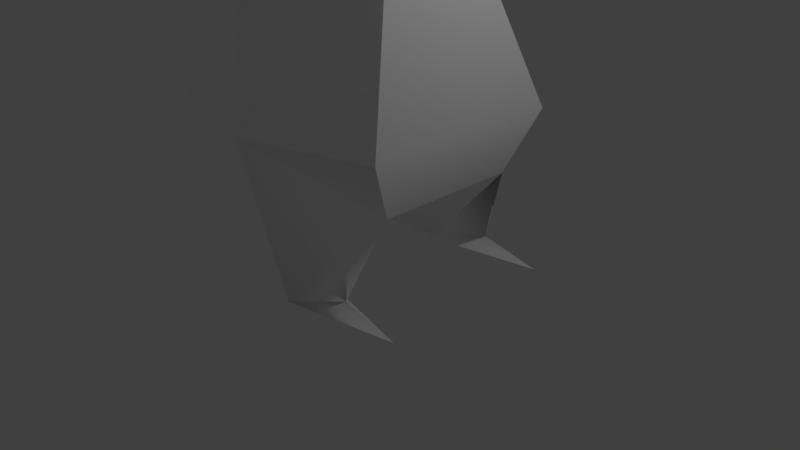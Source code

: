 # Source: zago4-end.blend  (saved by Blender 2.79.0; exported with 4.5.12 LTS)
import bpy
from mathutils import Matrix  # noqa: F401  (used for matrix-valued properties, if any)

bpy.ops.wm.read_factory_settings(use_empty=True)
scene = bpy.context.scene
scene.name = 'Scene'

# ---- collections
col_collection_1 = bpy.data.collections.new('Collection 1'); scene.collection.children.link(col_collection_1)

# ---- materials (node trees are filled in below, after node groups)
mat_lambert1 = bpy.data.materials.new('lambert1')
mat_lambert1.alpha_threshold = 0.0
mat_lambert1.use_transparent_shadow = False
mat_lambert1.diffuse_color = (1.0, 1.0, 1.0, 1.0)
mat_lambert1.roughness = 0.5

# ---- material node trees

# ---- world
world_world = bpy.data.worlds.new('World'); scene.world = world_world
world_world.color = (0.05088, 0.05088, 0.05088)
world_world.use_sun_shadow = False
world_world.sun_shadow_jitter_overblur = 0.0
world_world.cycles.sampling_method = 'MANUAL'

# ---- cameras
cam_camera = bpy.data.cameras.new('Camera')
cam_camera.clip_end = 100.0
cam_camera.lens = 35.0
cam_camera.sensor_width = 32.0
cam_camera.sensor_height = 18.0
cam_camera.ortho_scale = 7.314
cam_camera.dof.focus_distance = 0.0
cam_camera.dof.aperture_fstop = 128.0

# ---- lights
light_lamp = bpy.data.lights.new('Lamp', 'POINT')
light_lamp.transmission_factor = 0.0
light_lamp.cutoff_distance = 30.0
light_lamp.energy = 100.0
light_lamp.shadow_buffer_clip_start = 1.001
light_lamp.shadow_soft_size = 0.1
light_lamp.shadow_maximum_resolution = 0.006
light_lamp.use_absolute_resolution = True

# ---- meshes
me_x = bpy.data.meshes.new('未命名')
me_x.from_pydata([(0.3831, -0.1074, -0.6635), (-0.3831, -0.1074, -0.6635), (-0.7661, -0.1074, -9.244e-08), (-0.3831, -0.1074, 0.6635), (0.3831, -0.1074, 0.6635), (0.7661, -0.1074, 3.152e-09), (0.704, 0.6328, -0.7858), (-0.704, 0.6328, -0.7858), (-1.22, 0.6328, -1.472e-07), (-0.704, 0.6328, 0.8789), (0.704, 0.6328, 0.8789), (1.22, 0.6328, -1.196e-08), (0.704, 1.548, -0.7858), (-0.704, 1.548, -0.7858), (-1.22, 1.548, -1.472e-07), (-0.704, 1.548, 0.8789), (0.704, 1.548, 0.8789), (1.22, 1.548, -1.196e-08), (0.5068, 2.288, -0.4857), (-0.5068, 2.288, -0.4857), (-0.8259, 2.288, -9.553e-08), (-0.5068, 2.288, 0.4857), (0.5068, 2.288, 0.4857), (0.8259, 2.288, -1.196e-08), (6.557e-07, -5.392, -1.006), (0.0, 2.571, -1.196e-08), (0.6983, 2.288, -0.1943), (0.5706, 2.401, -1.196e-08), (-0.6983, 2.288, -0.1943), (-0.5706, 2.401, -6.21e-08), (1.11, 3.499, -0.3037), (-1.11, 3.499, -0.3037), (1.03, 2.864, 0.101), (1.158, 2.807, 0.101), (1.094, 2.807, 0.003849), (-1.03, 2.864, 0.101), (-1.158, 2.807, 0.101), (-1.094, 2.807, 0.003848), (-0.7492, -4.601, 0.89), (0.7492, -4.601, 0.89), (0.9585, -6.421, 1.138), (-0.9585, -6.421, 1.138), (-0.5256, -0.7485, 0.7003), (0.5256, -0.7485, 0.7003), (1.045, -1.019, -0.3477), (0.7667, -0.7485, -0.9273), (-0.7667, -0.7485, -0.9273), (-1.045, -1.019, -0.3477), (-1.489, -3.478, -1.608e-07), (-1.05, -3.478, 1.046), (1.05, -3.478, 1.046), (1.489, -3.478, 6.002e-08), (1.12, -3.478, -1.102), (-1.12, -3.478, -1.102), (-2.165, -0.5785, -0.1798), (2.165, -0.5785, -0.1798), (1.204, -6.421, 0.1757), (-1.204, -6.421, 0.1757), (0.7015, -6.421, 0.173), (-0.7015, -6.421, 0.173), (0.7927, -6.186, 0.3204), (0.9539, -6.183, 0.6142), (-0.7927, -6.186, 0.3204), (-0.9539, -6.183, 0.6142), (0.8894, -0.938, 0.1577), (-0.8894, -0.938, 0.1577), (1.657, -0.7383, -0.1798), (1.67, -0.8518, -0.1212), (1.669, -0.7583, -0.1019), (-1.657, -0.7383, -0.1798), (-1.67, -0.8518, -0.1212), (-1.669, -0.7583, -0.1019), (2.042, -0.6684, -0.06286), (-2.042, -0.6684, -0.06286), (2.081, -0.6887, -0.2904), (-2.081, -0.6887, -0.2904), (1.879, -0.6901, -0.1213), (1.898, -0.6893, -0.2095), (-1.879, -0.6901, -0.1213), (-1.898, -0.6893, -0.2095)], [], [(0, 1, 7, 6), (1, 2, 8, 7), (2, 3, 9, 8), (3, 4, 10, 9), (4, 5, 11, 10), (5, 0, 6, 11), (6, 7, 13, 12), (7, 8, 14, 13), (8, 9, 15, 14), (9, 10, 16, 15), (10, 11, 17, 16), (11, 6, 12, 17), (12, 13, 19, 18), (13, 14, 20, 28, 19), (14, 15, 21, 20), (15, 16, 22, 21), (16, 17, 23, 22), (17, 12, 18, 26, 23), (1, 0, 45, 46), (2, 1, 46), (3, 2, 42), (4, 3, 42, 43), (18, 19, 25), (19, 28, 29, 25), (20, 21, 25, 29), (21, 22, 25), (22, 23, 27, 25), (30, 34, 26, 27, 32), (27, 26, 18, 25), (29, 35, 36, 20), (20, 36, 37, 28), (32, 33, 30), (31, 35, 29, 28, 37), (33, 34, 30), (23, 33, 32, 27), (23, 26, 34, 33), (36, 35, 31), (37, 36, 31), (58, 61, 39), (39, 38, 24), (43, 42, 49, 50), (44, 64, 51), (45, 44, 51, 52), (46, 45, 52, 53), (47, 46, 53, 48), (42, 65, 48, 49), (49, 48, 38), (50, 49, 38, 39), (39, 61, 56), (58, 56, 40), (53, 52, 24), (48, 53, 57), (47, 2, 46), (5, 4, 43), (45, 5, 44), (0, 5, 45), (51, 50, 39), (79, 69, 75), (42, 2, 65), (64, 68, 66, 5), (44, 5, 66, 67), (41, 63, 57), (59, 62, 63, 41), (52, 56, 24), (38, 48, 57), (58, 39, 24), (58, 40, 61, 60), (56, 61, 40), (63, 62, 59), (41, 57, 59), (56, 58, 24), (60, 61, 58), (59, 57, 24), (59, 24, 38), (63, 59, 38), (57, 63, 38), (70, 71, 73), (5, 43, 64), (78, 69, 54), (67, 68, 64, 44), (51, 39, 56), (51, 56, 52), (53, 24, 57), (67, 66, 74), (55, 67, 77), (66, 68, 72), (70, 69, 2, 47), (47, 65, 71, 70), (65, 2, 69, 71), (66, 72, 76), (77, 66, 55), (71, 69, 73), (75, 69, 70), (67, 76, 72), (77, 67, 74), (70, 79, 75), (70, 78, 54), (55, 76, 67), (70, 54, 79), (67, 72, 68), (70, 73, 78), (66, 76, 55), (73, 69, 78), (74, 66, 77), (54, 69, 79), (51, 64, 43, 50), (48, 65, 47)])
me_x.polygons.foreach_set('use_smooth', [True] * 107)
_k = set([(0, 1), (0, 5), (0, 6), (0, 45), (1, 2), (1, 7), (1, 46), (2, 3), (2, 8), (2, 69), (3, 4), (3, 9), (3, 42), (4, 5), (4, 10), (4, 43), (5, 11), (5, 66), (6, 7), (6, 11), (6, 12), (7, 8), (7, 13), (8, 9), (8, 14), (9, 10), (9, 15), (10, 11), (10, 16), (11, 17), (12, 13), (12, 17), (12, 18), (13, 14), (13, 19), (14, 15), (14, 20), (15, 16), (15, 21), (16, 17), (16, 22), (17, 23), (18, 19), (18, 25), (18, 26), (19, 25), (19, 28), (20, 21), (20, 28), (20, 29), (21, 22), (21, 25), (22, 23), (22, 25), (23, 26), (23, 27), (24, 38), (24, 39), (24, 52), (24, 53), (24, 56), (24, 57), (25, 27), (25, 29), (38, 39), (38, 49), (38, 59), (39, 50), (39, 58), (40, 56), (40, 58), (41, 57), (41, 59), (42, 43), (42, 49), (43, 50), (44, 51), (44, 67), (45, 46), (45, 52), (46, 53), (47, 48), (47, 70), (54, 69), (54, 79), (55, 66), (55, 77), (58, 60), (59, 62), (67, 74), (70, 75), (74, 77), (75, 79)])
me_x.attributes.new('sharp_edge', 'BOOLEAN', 'EDGE').data.foreach_set('value', [ (min(e.vertices), max(e.vertices)) in _k for e in me_x.edges])
_uv = me_x.uv_layers.new(name='map1')
_uv.uv.foreach_set('vector', [0.4929, 0.1937, 0.4316, 0.1937, 0.4059, 0.1345, 0.5186, 0.1345, 0.03694, 0.5073, 0.09005, 0.5073, 0.09005, 0.5666, 0.02715, 0.5666, 0.09005, 0.5073, 0.1432, 0.5073, 0.1604, 0.5666, 0.09005, 0.5666, 0.6113, 0.3617, 0.6726, 0.3617, 0.6983, 0.4209, 0.5856, 0.4209, 0.2253, 0.5073, 0.2784, 0.5073, 0.2784, 0.5666, 0.2081, 0.5666, 0.2784, 0.5073, 0.3315, 0.5073, 0.3413, 0.5666, 0.2784, 0.5666, 0.5186, 0.1345, 0.4059, 0.1345, 0.4059, 0.06124, 0.5186, 0.06124, 0.02715, 0.5666, 0.09005, 0.5666, 0.09005, 0.6398, 0.02715, 0.6398, 0.09005, 0.5666, 0.1604, 0.5666, 0.1604, 0.6398, 0.09005, 0.6398, 0.5856, 0.4209, 0.6983, 0.4209, 0.6983, 0.4942, 0.5856, 0.4942, 0.2081, 0.5666, 0.2784, 0.5666, 0.2784, 0.6398, 0.2081, 0.6398, 0.2784, 0.5666, 0.3413, 0.5666, 0.3413, 0.6398, 0.2784, 0.6398, 0.5186, 0.06124, 0.4059, 0.06124, 0.4217, 0.001992, 0.5028, 0.001992, 0.02715, 0.6398, 0.09005, 0.6398, 0.09005, 0.6991, 0.0745, 0.6991, 0.05117, 0.6991, 0.09005, 0.6398, 0.1604, 0.6398, 0.1289, 0.6991, 0.09005, 0.6991, 0.5856, 0.4942, 0.6983, 0.4942, 0.6825, 0.5534, 0.6014, 0.5534, 0.2081, 0.6398, 0.2784, 0.6398, 0.2784, 0.6991, 0.2395, 0.6991, 0.2784, 0.6398, 0.3413, 0.6398, 0.3173, 0.6991, 0.294, 0.6991, 0.2784, 0.6991, 0.4316, 0.1937, 0.4929, 0.1937, 0.5236, 0.245, 0.4009, 0.245, 0.09005, 0.5073, 0.03694, 0.5073, 0.01582, 0.456, 0.1432, 0.5073, 0.09005, 0.5073, 0.1461, 0.456, 0.6726, 0.3617, 0.6113, 0.3617, 0.5999, 0.3104, 0.6841, 0.3104, 0.3909, 0.8252, 0.3909, 0.9063, 0.3521, 0.8658, 0.3909, 0.9063, 0.3676, 0.9217, 0.3521, 0.9114, 0.3521, 0.8658, 0.3521, 0.9319, 0.3132, 0.9063, 0.3521, 0.8658, 0.3521, 0.9114, 0.3132, 0.9063, 0.3132, 0.8252, 0.3521, 0.8658, 0.3132, 0.8252, 0.3521, 0.7997, 0.3521, 0.8201, 0.3521, 0.8658, 0.1179, 0.8966, 0.1425, 0.8412, 0.1266, 0.7997, 0.1422, 0.8087, 0.1503, 0.8458, 0.3521, 0.8201, 0.3676, 0.8099, 0.3909, 0.8252, 0.3521, 0.8658, 0.1122, 0.8087, 0.0754, 0.8458, 0.06518, 0.8412, 0.09177, 0.7997, 0.09005, 0.6991, 0.09813, 0.7406, 0.09035, 0.7406, 0.0745, 0.6991, 0.04931, 0.8458, 0.05952, 0.8412, 0.05569, 0.8966, 0.03423, 0.9971, 0.001839, 0.9463, 0.009922, 0.9093, 0.02547, 0.9002, 0.009613, 0.9418, 0.2703, 0.7406, 0.2781, 0.7406, 0.3027, 0.796, 0.03293, 0.7997, 0.05952, 0.8412, 0.04931, 0.8458, 0.0125, 0.8087, 0.2784, 0.6991, 0.294, 0.6991, 0.2781, 0.7406, 0.2703, 0.7406, 0.06518, 0.8412, 0.0754, 0.8458, 0.06901, 0.8966, 0.09035, 0.7406, 0.09813, 0.7406, 0.06574, 0.796, 0.6735, 0.6145, 0.6926, 0.5792, 0.8192, 0.5571, 0.6679, 0.7722, 0.5479, 0.7722, 0.6079, 0.6204, 0.6841, 0.3104, 0.5999, 0.3104, 0.5579, 0.09191, 0.726, 0.09191, 0.3062, 0.4344, 0.2658, 0.4409, 0.2784, 0.2376, 0.3526, 0.456, 0.3062, 0.4344, 0.2784, 0.2376, 0.3666, 0.2376, 0.4009, 0.245, 0.5236, 0.245, 0.5519, 0.4635, 0.3726, 0.4635, 0.06222, 0.4344, 0.01582, 0.456, 0.001839, 0.2376, 0.09005, 0.2376, 0.1461, 0.456, 0.1027, 0.4409, 0.09005, 0.2376, 0.1737, 0.2376, 0.1737, 0.2376, 0.09005, 0.2376, 0.1613, 0.1477, 0.726, 0.09191, 0.5579, 0.09191, 0.582, 0.001992, 0.7019, 0.001992, 0.2072, 0.1477, 0.2292, 0.02102, 0.2643, 0.001992, 0.7886, 0.09638, 0.8288, 0.0966, 0.8091, 0.1736, 0.3726, 0.4635, 0.5519, 0.4635, 0.4623, 0.6168, 0.09005, 0.2376, 0.001839, 0.2376, 0.1041, 0.001992, 0.06222, 0.4344, 0.09005, 0.5073, 0.01582, 0.456, 0.2784, 0.5073, 0.2253, 0.5073, 0.2224, 0.456, 0.3526, 0.456, 0.2784, 0.5073, 0.3062, 0.4344, 0.3315, 0.5073, 0.2784, 0.5073, 0.3526, 0.456, 0.2784, 0.2376, 0.1947, 0.2376, 0.2072, 0.1477, 0.281, 0.8902, 0.2851, 0.871, 0.2811, 0.9049, 0.1461, 0.456, 0.09005, 0.5073, 0.1027, 0.4409, 0.09197, 0.971, 0.1064, 0.9086, 0.108, 0.9095, 0.1584, 0.9809, 0.2289, 0.8826, 0.1559, 0.9049, 0.2064, 0.8336, 0.2155, 0.8326, 0.1811, 0.001992, 0.1392, 0.02102, 0.1041, 0.001992, 0.0416, 0.9002, 0.06038, 0.912, 0.06062, 0.9356, 0.0416, 0.9775, 0.3666, 0.2376, 0.2643, 0.001992, 0.3589, 0.08432, 0.1613, 0.1477, 0.09005, 0.2376, 0.1041, 0.001992, 0.6735, 0.6145, 0.8192, 0.5571, 0.7559, 0.7089, 0.06678, 0.9775, 0.06678, 0.9002, 0.08581, 0.9422, 0.08557, 0.9657, 0.2643, 0.001992, 0.2292, 0.02102, 0.1873, 0.001992, 0.5032, 0.7759, 0.5029, 0.7994, 0.4841, 0.8112, 0.8445, 0.3489, 0.8249, 0.2719, 0.8651, 0.2717, 0.8288, 0.0966, 0.7886, 0.09638, 0.7324, 0.001992, 0.5281, 0.7877, 0.5284, 0.8112, 0.5093, 0.7759, 0.8651, 0.2717, 0.8249, 0.2719, 0.9212, 0.1773, 0.3966, 0.7148, 0.4789, 0.6204, 0.5423, 0.7722, 0.4156, 0.7501, 0.3966, 0.7148, 0.5423, 0.7722, 0.1041, 0.001992, 0.1392, 0.02102, 0.1613, 0.1477, 0.5741, 0.776, 0.5816, 0.7759, 0.5888, 0.8058, 0.2784, 0.5073, 0.2224, 0.456, 0.2658, 0.4409, 0.3611, 0.9533, 0.3658, 0.9356, 0.3658, 0.9762, 0.2576, 0.9086, 0.2592, 0.9087, 0.2799, 0.9711, 0.2395, 0.9586, 0.2784, 0.2376, 0.2072, 0.1477, 0.2643, 0.001992, 0.2784, 0.2376, 0.2643, 0.001992, 0.3666, 0.2376, 0.001839, 0.2376, 0.009505, 0.08432, 0.1041, 0.001992, 0.2155, 0.8326, 0.2064, 0.8336, 0.2024, 0.7997, 0.4002, 0.7759, 0.4049, 0.8155, 0.3978, 0.7972, 0.382, 0.9762, 0.3757, 0.9753, 0.3726, 0.9454, 0.2941, 0.872, 0.2851, 0.871, 0.2346, 0.7997, 0.3075, 0.822, 0.2863, 0.948, 0.3267, 0.9356, 0.3059, 0.9979, 0.3044, 0.998, 0.1657, 0.9185, 0.2322, 0.9086, 0.1817, 0.9799, 0.1801, 0.9809, 0.382, 0.9762, 0.3726, 0.9454, 0.3773, 0.9584, 0.3844, 0.9569, 0.382, 0.9762, 0.382, 0.9356, 0.3595, 0.9365, 0.3658, 0.9356, 0.3564, 0.9664, 0.2811, 0.9049, 0.2851, 0.871, 0.2941, 0.872, 0.632, 0.8057, 0.619, 0.789, 0.6173, 0.7759, 0.5475, 0.7905, 0.5345, 0.8088, 0.5476, 0.7759, 0.5543, 0.7759, 0.5672, 0.7942, 0.5674, 0.8088, 0.4122, 0.7759, 0.4251, 0.7927, 0.4341, 0.8155, 0.4628, 0.7759, 0.4539, 0.7988, 0.441, 0.8155, 0.4768, 0.7759, 0.4721, 0.8155, 0.4699, 0.7943, 0.5957, 0.8057, 0.6104, 0.7759, 0.6032, 0.8058, 0.6535, 0.7759, 0.6389, 0.8057, 0.6406, 0.7927, 0.382, 0.9762, 0.3773, 0.9584, 0.382, 0.9356, 0.3564, 0.9664, 0.3658, 0.9356, 0.3611, 0.9533, 0.3908, 0.9422, 0.382, 0.9762, 0.3844, 0.9569, 0.3354, 0.9857, 0.3354, 0.9451, 0.333, 0.9644, 0.2784, 0.2376, 0.2658, 0.4409, 0.2224, 0.456, 0.1947, 0.2376, 0.09005, 0.2376, 0.1027, 0.4409, 0.06222, 0.4344])
me_x.materials.append(mat_lambert1)
me_x.use_remesh_preserve_volume = False
me_x.use_remesh_preserve_attributes = False
me_x.use_mirror_vertex_groups = False
me_x.update()
me_x.normals_split_custom_set([tuple(v) for v in zip(*[iter([7.308e-08, -0.163, -0.9866, 7.308e-08, -0.163, -0.9866, 7.308e-08, -0.163, -0.9866, 7.308e-08, -0.163, -0.9866, -0.7635, -0.4389, -0.4738, -0.7635, -0.4389, -0.4738, -0.7635, -0.4389, -0.4738, -0.7635, -0.4389, -0.4738, -0.7647, -0.4652, 0.4459, -0.7647, -0.4652, 0.4459, -0.7647, -0.4652, 0.4459, -0.7647, -0.4652, 0.4459, 0.0, -0.2794, 0.9602, 0.0, -0.2794, 0.9602, 0.0, -0.2794, 0.9602, 0.0, -0.2794, 0.9602, 0.7647, -0.4652, 0.4459, 0.7647, -0.4652, 0.4459, 0.7647, -0.4652, 0.4459, 0.7647, -0.4652, 0.4459, 0.7635, -0.4389, -0.4738, 0.7635, -0.4389, -0.4738, 0.7635, -0.4389, -0.4738, 0.7635, -0.4389, -0.4738, 1.851e-07, 0.0, -1.0, 1.851e-07, 0.0, -1.0, 1.851e-07, 0.0, -1.0, 1.851e-07, 0.0, -1.0, -0.8358, 0.0, -0.5491, -0.8358, 0.0, -0.5491, -0.8358, 0.0, -0.5491, -0.8358, 0.0, -0.5491, -0.8622, 0.0, 0.5065, -0.8622, 0.0, 0.5065, -0.8622, 0.0, 0.5065, -0.8622, 0.0, 0.5065, 0.0, 0.0, 1.0, 0.0, 0.0, 1.0, 0.0, 0.0, 1.0, 0.0, 0.0, 1.0, 0.8622, 0.0, 0.5065, 0.8622, 0.0, 0.5065, 0.8622, 0.0, 0.5065, 0.8622, 0.0, 0.5065, 0.8358, 0.0, -0.5491, 0.8358, 0.0, -0.5491, 0.8358, 0.0, -0.5491, 0.8358, 0.0, -0.5491, 1.541e-07, 0.3758, -0.9267, 1.541e-07, 0.3758, -0.9267, 1.541e-07, 0.3758, -0.9267, 1.541e-07, 0.3758, -0.9267, -0.7635, 0.4068, -0.5016, -0.7635, 0.4068, -0.5016, -0.7635, 0.4068, -0.5016, -0.7635, 0.4068, -0.5016, -0.7635, 0.4068, -0.5016, -0.769, 0.4324, 0.4708, -0.769, 0.4324, 0.4708, -0.769, 0.4324, 0.4708, -0.769, 0.4324, 0.4708, 0.0, 0.4691, 0.8831, 0.0, 0.4691, 0.8831, 0.0, 0.4691, 0.8831, 0.0, 0.4691, 0.8831, 0.769, 0.4324, 0.4708, 0.769, 0.4324, 0.4708, 0.769, 0.4324, 0.4708, 0.769, 0.4324, 0.4708, 0.7635, 0.4068, -0.5016, 0.7635, 0.4068, -0.5016, 0.7635, 0.4068, -0.5016, 0.7635, 0.4068, -0.5016, 0.7635, 0.4068, -0.5016, 0.0, 0.3806, -0.9247, 0.0, 0.3806, -0.9247, 0.0, 0.3806, -0.9247, 0.0, 0.3806, -0.9247, -0.6325, 0.4713, -0.6147, -0.7014, 0.5865, -0.405, -0.9218, 0.1918, -0.3368, -0.8456, 0.2161, 0.4882, -0.6426, 0.2703, 0.717, -0.8781, 0.2056, 0.432, 0.0, 0.05726, 0.9984, 0.0, 0.05726, 0.9984, 0.0, 0.05726, 0.9984, 0.0, 0.05726, 0.9984, 5.232e-08, 0.8642, -0.5031, 5.232e-08, 0.8642, -0.5031, 5.232e-08, 0.8642, -0.5031, -0.3016, 0.9191, -0.2537, -0.1109, 0.8075, -0.5793, 0.09982, 0.9613, -0.2567, -0.3016, 0.9191, -0.2537, -0.3133, 0.915, 0.2542, -0.3133, 0.915, 0.2542, -0.3133, 0.915, 0.2542, -0.3133, 0.915, 0.2542, 0.0, 0.8642, 0.5031, 0.0, 0.8642, 0.5031, 0.0, 0.8642, 0.5031, 0.3133, 0.915, 0.2542, 0.3133, 0.915, 0.2542, 0.3133, 0.915, 0.2542, 0.3133, 0.915, 0.2542, -0.4721, 0.6368, -0.6096, 0.01379, 0.1162, -0.9931, 0.1109, 0.8075, -0.5793, -0.09982, 0.9613, -0.2567, -0.765, 0.5553, 0.3261, -0.09982, 0.9613, -0.2567, 0.1109, 0.8075, -0.5793, 0.3016, 0.9191, -0.2537, 0.3016, 0.9191, -0.2537, 0.09982, 0.9613, -0.2567, 0.765, 0.5553, 0.3261, -0.6122, -0.263, 0.7456, -0.6441, -0.521, 0.56, -0.6441, -0.521, 0.56, -0.6122, -0.263, 0.7456, -0.01379, 0.1162, -0.9931, -0.1109, 0.8075, -0.5793, -0.765, 0.5553, 0.3261, 0.6122, -0.263, 0.7456, -0.4721, 0.6368, -0.6096, 0.4721, 0.6368, -0.6096, 0.765, 0.5553, 0.3261, 0.09982, 0.9613, -0.2567, -0.1109, 0.8075, -0.5793, -0.01379, 0.1162, -0.9931, 0.6122, -0.263, 0.7456, 0.01379, 0.1162, -0.9931, -0.4721, 0.6368, -0.6096, 0.6441, -0.521, 0.56, 0.6122, -0.263, 0.7456, -0.765, 0.5553, 0.3261, -0.09982, 0.9613, -0.2567, 0.6441, -0.521, 0.56, 0.1109, 0.8075, -0.5793, 0.01379, 0.1162, -0.9931, 0.6122, -0.263, 0.7456, -0.6122, -0.263, 0.7456, 0.765, 0.5553, 0.3261, 0.4721, 0.6368, -0.6096, -0.01379, 0.1162, -0.9931, -0.6122, -0.263, 0.7456, 0.4721, 0.6368, -0.6096, -0.7923, -0.2171, 0.5702, -0.07037, 0.1569, 0.9851, 0.7986, -0.0827, 0.5962, 0.0, -0.9229, 0.3851, 0.0, -0.9229, 0.3851, 0.0, -0.9229, 0.3851, 0.0, 0.1255, 0.9921, 0.0, 0.1255, 0.9921, 1.295e-06, 0.04477, 0.999, -2.147e-06, 0.04477, 0.999, 0.9413, -0.03673, 0.3354, 0.8657, 0.1883, 0.4638, 0.9973, 0.06376, 0.03549, 0.9218, 0.1918, -0.3368, 0.8969, 0.1748, -0.4062, 0.9973, 0.06376, 0.03549, 0.8941, -0.03227, -0.4468, 0.0, 0.06387, -0.998, 0.0, 0.06387, -0.998, -1.956e-08, 0.03761, -0.9993, -7.32e-07, 0.03761, -0.9993, -0.8969, 0.1748, -0.4062, -0.9218, 0.1918, -0.3368, -0.8941, -0.03227, -0.4468, -0.9973, 0.06376, 0.03549, -0.8781, 0.2056, 0.432, -0.8657, 0.1883, 0.4638, -0.9973, 0.06376, 0.03549, -0.9024, 0.09721, 0.4198, -0.9024, 0.09721, 0.4198, -0.9973, 0.06376, 0.03549, -0.7986, -0.0827, 0.5962, -2.147e-06, 0.04477, 0.999, 1.295e-06, 0.04477, 0.999, 0.0, -0.1372, 0.9905, 0.0, -0.1372, 0.9905, 0.7986, -0.0827, 0.5962, -0.07037, 0.1569, 0.9851, 0.9124, -0.2346, -0.3355, -0.8292, -0.5391, 0.1479, 0.002026, -0.9288, -0.3706, 0.0, -1.0, -4.926e-07, -7.32e-07, 0.03761, -0.9993, -1.956e-08, 0.03761, -0.9993, 0.0, -0.04996, -0.9988, -0.9973, 0.06376, 0.03549, -0.8941, -0.03227, -0.4468, -0.9124, -0.2346, -0.3355, -0.8969, 0.1748, -0.4062, -0.6325, 0.4713, -0.6147, -0.9218, 0.1918, -0.3368, 0.6426, 0.2703, 0.7169, 0.8456, 0.2161, 0.4882, 0.8781, 0.2056, 0.432, 0.9218, 0.1918, -0.3368, 0.6325, 0.4713, -0.6147, 0.8969, 0.1748, -0.4062, 0.7014, 0.5865, -0.405, 0.6325, 0.4713, -0.6147, 0.9218, 0.1918, -0.3368, 0.9973, 0.06376, 0.03549, 0.9024, 0.09721, 0.4198, 0.7986, -0.0827, 0.5962, 0.2294, 0.7702, -0.5952, -0.1054, 0.2644, -0.9586, 0.2123, -0.2752, -0.9376, -0.8781, 0.2056, 0.432, -0.6426, 0.2703, 0.717, -0.8657, 0.1883, 0.4638, 0.8657, 0.1883, 0.4638, 0.3402, -0.05093, 0.939, 0.3031, 0.3276, 0.8949, 0.6426, 0.2703, 0.7169, 0.8969, 0.1748, -0.4062, 0.6325, 0.4713, -0.6147, 0.1054, 0.2644, -0.9586, 0.1073, 0.2643, -0.9585, 0.2131, 0.8417, 0.496, 0.07039, 0.1569, 0.9851, -0.9124, -0.2346, -0.3355, 0.8738, 0.3907, 0.2894, 0.8473, 0.4808, 0.2257, 0.07039, 0.1569, 0.9851, 0.2131, 0.8417, 0.496, 0.8941, -0.03227, -0.4468, 0.9124, -0.2346, -0.3355, 0.5005, -0.3327, -0.7993, -0.7986, -0.0827, 0.5962, -0.9973, 0.06376, 0.03549, -0.9124, -0.2346, -0.3355, -0.8292, -0.5391, 0.1479, -0.8997, -0.1394, 0.4136, -0.9068, -0.1829, 0.3799, -0.8738, 0.3907, 0.2894, -0.2131, 0.8417, 0.496, -0.07037, 0.1569, 0.9851, -0.8473, 0.4808, 0.2257, 0.9124, -0.2346, -0.3355, -0.07037, 0.1569, 0.9851, -0.2131, 0.8417, 0.496, 0.07039, 0.1569, 0.9851, 0.8473, 0.4808, 0.2257, 0.7923, -0.2172, 0.5702, 0.0, -1.0, 0.0, -0.002026, -0.9288, -0.3706, 0.8292, -0.5391, 0.1479, 0.002026, -0.9288, -0.3706, -0.8292, -0.5391, 0.1479, -0.9068, -0.1829, 0.3799, -0.8473, 0.4808, 0.2257, -0.07037, 0.1569, 0.9851, -0.7923, -0.2171, 0.5702, 0.8292, -0.5391, 0.1479, -0.002026, -0.9288, -0.3706, 0.9068, -0.1828, 0.3799, 0.8292, -0.5391, 0.1479, 0.9068, -0.1828, 0.3799, 0.8997, -0.1394, 0.4136, 0.07039, 0.1569, 0.9851, 0.7923, -0.2172, 0.5702, -0.7986, -0.0827, 0.5962, -0.9124, -0.2346, -0.3355, 0.07039, 0.1569, 0.9851, -0.7986, -0.0827, 0.5962, -0.2313, -0.8855, 0.4031, -0.3402, -0.05096, 0.939, -0.6882, -0.1549, 0.7088, 0.6426, 0.2703, 0.7169, 0.8781, 0.2056, 0.432, 0.8657, 0.1883, 0.4638, -0.3606, 0.4296, 0.8279, -0.3031, 0.3276, 0.8949, -0.6606, -0.6658, 0.3469, 0.2313, -0.8855, 0.4031, 0.3402, -0.05093, 0.939, 0.8657, 0.1883, 0.4638, 0.9413, -0.03673, 0.3354, 0.9973, 0.06376, 0.03549, 0.7986, -0.0827, 0.5962, 0.9124, -0.2346, -0.3355, 0.9973, 0.06376, 0.03549, 0.9124, -0.2346, -0.3355, 0.8941, -0.03227, -0.4468, -0.8941, -0.03227, -0.4468, -0.5005, -0.3327, -0.7993, -0.9124, -0.2346, -0.3355, 0.1073, 0.2643, -0.9585, 0.1054, 0.2644, -0.9586, -0.2123, -0.2752, -0.9376, 0.6606, -0.6658, 0.3469, 0.2313, -0.8855, 0.4031, 0.6216, -0.7468, 0.2365, 0.3031, 0.3276, 0.8949, 0.3402, -0.05093, 0.939, 0.6858, -0.1493, 0.7123, -0.1073, 0.2643, -0.9585, -0.1054, 0.2644, -0.9586, -0.6325, 0.4713, -0.6147, -0.8969, 0.1748, -0.4062, -0.9413, -0.03672, 0.3354, -0.8657, 0.1883, 0.4638, -0.3402, -0.05096, 0.939, -0.2313, -0.8855, 0.4031, -0.8657, 0.1883, 0.4638, -0.6426, 0.2703, 0.717, -0.3031, 0.3276, 0.8949, -0.3402, -0.05096, 0.939, 0.3031, 0.3276, 0.8949, 0.6858, -0.1493, 0.7123, 0.3606, 0.4296, 0.8279, -0.2294, 0.7702, -0.5952, 0.1054, 0.2644, -0.9586, -0.2267, 0.7203, -0.6556, -0.3402, -0.05096, 0.939, -0.3031, 0.3276, 0.8949, -0.6882, -0.1549, 0.7088, 0.2123, -0.2752, -0.9376, -0.1054, 0.2644, -0.9586, -0.1073, 0.2643, -0.9585, 0.2313, -0.8855, 0.4031, 0.3606, 0.4296, 0.8279, 0.6858, -0.1493, 0.7123, 0.6216, -0.7468, 0.2365, 0.2313, -0.8855, 0.4031, 0.404, -0.07315, 0.9118, -0.2313, -0.8855, 0.4031, -0.6216, -0.7467, 0.2365, -0.404, -0.07315, 0.9118, -0.2313, -0.8855, 0.4031, -0.3606, 0.4296, 0.8279, -0.6606, -0.6658, 0.3469, 0.6606, -0.6658, 0.3469, 0.3606, 0.4296, 0.8279, 0.2313, -0.8855, 0.4031, -0.2313, -0.8855, 0.4031, -0.6606, -0.6658, 0.3469, -0.6216, -0.7467, 0.2365, 0.2313, -0.8855, 0.4031, 0.6858, -0.1493, 0.7123, 0.3402, -0.05093, 0.939, -0.2313, -0.8855, 0.4031, -0.6882, -0.1549, 0.7088, -0.3606, 0.4296, 0.8279, 0.3031, 0.3276, 0.8949, 0.3606, 0.4296, 0.8279, 0.6606, -0.6658, 0.3469, -0.6882, -0.1549, 0.7088, -0.3031, 0.3276, 0.8949, -0.3606, 0.4296, 0.8279, -0.2123, -0.2752, -0.9376, 0.1054, 0.2644, -0.9586, -0.2294, 0.7702, -0.5952, 0.2267, 0.7203, -0.6556, -0.1054, 0.2644, -0.9586, 0.2294, 0.7702, -0.5952, 0.9973, 0.06376, 0.03549, 0.8657, 0.1883, 0.4638, 0.8781, 0.2056, 0.432, 0.9024, 0.09721, 0.4198, -0.9973, 0.06376, 0.03549, -0.8657, 0.1883, 0.4638, -0.9413, -0.03672, 0.3354])] * 3)])
arm_armature = bpy.data.armatures.new('Armature')  # bones are not reproduced

# ---- objects
ob_armature = bpy.data.objects.new('Armature', arm_armature)
ob_zago2_psphere1 = bpy.data.objects.new('zago2:pSphere1', me_x)
ob_lamp = bpy.data.objects.new('Lamp', light_lamp)
ob_camera = bpy.data.objects.new('Camera', cam_camera)

# ---- transforms, parenting, visibility, modifiers, constraints
ob_armature.location = (0.0, 0.0, 0.0)
ob_armature.rotation_euler = (1.571, -0.0, 1.571)
ob_armature.lineart.crease_threshold = 0.0
ob_zago2_psphere1.parent = ob_armature
ob_zago2_psphere1.location = (0.0, 4.458, 0.0)
ob_zago2_psphere1.scale = (1.233, 0.69, 1.529)
ob_zago2_psphere1.color = (0.8, 0.8, 0.8, 1.0)
ob_zago2_psphere1.lineart.crease_threshold = 0.0
_vg = ob_zago2_psphere1.vertex_groups.new(name='joint1')
_vg.add([48, 49, 50, 51], 1.0, 'REPLACE')
_vg = ob_zago2_psphere1.vertex_groups.new(name='joint2')
for _i, _w in zip([42, 43, 44, 45, 46, 47], [1.0, 1.0, 1.0, 0.9114, 0.9114, 1.0]): _vg.add([_i], _w, 'REPLACE')
_vg = ob_zago2_psphere1.vertex_groups.new(name='joint3')
_vg.add([0, 1, 2, 3, 4, 5, 6, 7, 8, 9, 10, 11, 12, 13, 14, 15, 16, 17, 18, 19, 20, 21, 22, 23, 25, 26, 27, 28, 29, 30, 31, 32, 33, 34, 35, 36, 37], 1.0, 'REPLACE')
_vg = ob_zago2_psphere1.vertex_groups.new(name='joint4')
for _i, _w in zip([64, 66, 67, 68], [1.0, 0.1671, 0.1298, 0.1129]): _vg.add([_i], _w, 'REPLACE')
_vg = ob_zago2_psphere1.vertex_groups.new(name='joint5')
for _i, _w in zip([55, 66, 67, 68, 72, 74, 76, 77], [1.0, 0.8329, 0.8702, 0.8871, 1.0, 1.0, 1.0, 1.0]): _vg.add([_i], _w, 'REPLACE')
_vg = ob_zago2_psphere1.vertex_groups.new(name='joint10')
for _i, _w in zip([65, 69, 70, 71], [1.0, 0.1671, 0.1298, 0.1129]): _vg.add([_i], _w, 'REPLACE')
_vg = ob_zago2_psphere1.vertex_groups.new(name='joint11')
for _i, _w in zip([54, 69, 70, 71, 73, 75, 78, 79], [1.0, 0.8329, 0.8702, 0.8871, 1.0, 1.0, 1.0, 1.0]): _vg.add([_i], _w, 'REPLACE')
_vg = ob_zago2_psphere1.vertex_groups.new(name='joint7')
for _i, _w in zip([24, 39], [0.5, 1.0]): _vg.add([_i], _w, 'REPLACE')
_vg = ob_zago2_psphere1.vertex_groups.new(name='joint8')
_vg.add([40, 56, 58, 60, 61], 1.0, 'REPLACE')
_vg = ob_zago2_psphere1.vertex_groups.new(name='joint9')
for _i, _w in zip([24, 45, 52], [0.5, 0.08856, 1.0]): _vg.add([_i], _w, 'REPLACE')
_vg = ob_zago2_psphere1.vertex_groups.new(name='joint13')
_vg.add([38], 1.0, 'REPLACE')
_vg = ob_zago2_psphere1.vertex_groups.new(name='joint14')
_vg.add([41, 57, 59, 62, 63], 1.0, 'REPLACE')
_vg = ob_zago2_psphere1.vertex_groups.new(name='joint15')
for _i, _w in zip([46, 53], [0.08856, 1.0]): _vg.add([_i], _w, 'REPLACE')
_m = ob_zago2_psphere1.modifiers.new('Armature', 'ARMATURE')
_m.object = ob_armature
ob_lamp.location = (4.076, 1.005, 5.904)
ob_lamp.rotation_euler = (0.6503, 0.05522, 1.866)
ob_lamp.lock_rotations_4d = False
ob_lamp.empty_display_type = 'ARROWS'
ob_lamp.color = (0.0, 0.0, 0.0, 0.0)
ob_lamp.lineart.crease_threshold = 0.0
ob_camera.location = (7.481, -6.508, 5.344)
ob_camera.rotation_euler = (1.109, 0.0, 0.8149)
ob_camera.lock_rotations_4d = False
ob_camera.empty_display_type = 'ARROWS'
ob_camera.color = (0.0, 0.0, 0.0, 0.0)
ob_camera.display_type = 'WIRE'
ob_camera.lineart.crease_threshold = 0.0

# ---- collection membership
col_collection_1.objects.link(ob_armature)
col_collection_1.objects.link(ob_zago2_psphere1)
col_collection_1.objects.link(ob_lamp)
col_collection_1.objects.link(ob_camera)

# ---- scene / render settings (as saved in the file)
scene.camera = ob_camera
scene.frame_start = 2; scene.frame_end = 49; scene.frame_set(49)
scene.render.engine = 'BLENDER_EEVEE_NEXT'
scene.render.resolution_percentage = 50
scene.render.dither_intensity = 0.0
scene.cycles.use_denoising = False
scene.cycles.samples = 128
scene.cycles.sampling_pattern = 'TABULATED_SOBOL'
scene.cycles.use_adaptive_sampling = False
scene.cycles.use_light_tree = False
scene.cycles.blur_glossy = 0.0
scene.cycles.sample_clamp_indirect = 0.0
scene.view_settings.view_transform = 'Standard'
bpy.context.view_layer.update()
